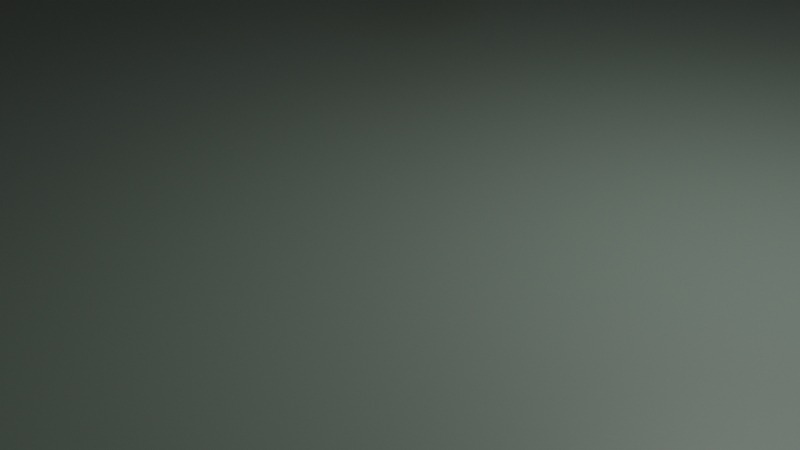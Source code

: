 # Source: pillars.blend  (saved by Blender 2.90.8; exported with 4.5.12 LTS)
import bpy
from mathutils import Matrix  # noqa: F401  (used for matrix-valued properties, if any)

bpy.ops.wm.read_factory_settings(use_empty=True)
scene = bpy.context.scene
scene.name = 'Scene'

# ---- collections
col_collection = bpy.data.collections.new('Collection'); scene.collection.children.link(col_collection)

# ---- materials (node trees are filled in below, after node groups)
mat_wood = bpy.data.materials.new('wood')
mat_wood.alpha_threshold = 0.0
mat_wood.use_transparent_shadow = False
mat_wood.line_color = (0.0, 0.0, 0.0, 1.0)
mat_stone = bpy.data.materials.new('stone')
mat_stone.use_transparent_shadow = False
mat_red = bpy.data.materials.new('red')
mat_red.use_transparent_shadow = False

# ---- material node trees
mat_wood.use_nodes = True; mat_wood.node_tree.nodes.clear()
_N = mat_wood.node_tree.nodes; _L = mat_wood.node_tree.links
n0 = _N.new('ShaderNodeOutputMaterial'); n0.name = 'Material Output'; n0.location = (300, 300)
n1 = _N.new('ShaderNodeBsdfDiffuse'); n1.name = 'Diffuse BSDF'; n1.location = (10, 300)
n1.inputs[0].default_value = (0.08353, 0.01991, 0.002602, 1.0)
n1.inputs[1].default_value = 0.4
_L.new(n1.outputs[0], n0.inputs[0])
n0.is_active_output = True
mat_stone.use_nodes = True; mat_stone.node_tree.nodes.clear()
_N = mat_stone.node_tree.nodes; _L = mat_stone.node_tree.links
n0 = _N.new('ShaderNodeBsdfPrincipled'); n0.name = 'Principled BSDF'; n0.location = (10, 300)
n0.distribution = 'GGX'
n0.subsurface_method = 'BURLEY'
n0.inputs[0].default_value = (0.1343, 0.1734, 0.1435, 1.0)
n0.inputs[3].default_value = 1.45
n0.inputs[27].default_value = (0.0, 0.0, 0.0, 1.0)
n0.inputs[28].default_value = 1.0
n1 = _N.new('ShaderNodeOutputMaterial'); n1.name = 'Material Output'; n1.location = (300, 300)
_L.new(n0.outputs[0], n1.inputs[0])
n1.is_active_output = True
mat_red.use_nodes = True; mat_red.node_tree.nodes.clear()
_N = mat_red.node_tree.nodes; _L = mat_red.node_tree.links
n0 = _N.new('ShaderNodeBsdfPrincipled'); n0.name = 'Principled BSDF'; n0.location = (10, 300)
n0.distribution = 'GGX'
n0.subsurface_method = 'BURLEY'
n0.inputs[0].default_value = (0.3108, 0.0, 0.005412, 1.0)
n0.inputs[3].default_value = 1.45
n0.inputs[27].default_value = (0.0, 0.0, 0.0, 1.0)
n0.inputs[28].default_value = 1.0
n1 = _N.new('ShaderNodeOutputMaterial'); n1.name = 'Material Output'; n1.location = (300, 300)
_L.new(n0.outputs[0], n1.inputs[0])
n1.is_active_output = True

# ---- world
world_world = bpy.data.worlds.new('World'); scene.world = world_world
world_world.use_nodes = True; world_world.node_tree.nodes.clear()
_N = world_world.node_tree.nodes; _L = world_world.node_tree.links
n0 = _N.new('ShaderNodeOutputWorld'); n0.name = 'World Output'; n0.location = (300, 300)
n1 = _N.new('ShaderNodeBackground'); n1.name = 'Background'; n1.location = (10, 300)
n1.inputs[0].default_value = (0.05088, 0.05088, 0.05088, 1.0)
_L.new(n1.outputs[0], n0.inputs[0])
n0.is_active_output = True
world_world.color = (0.05088, 0.05088, 0.05088)
world_world.use_sun_shadow = False
world_world.sun_shadow_jitter_overblur = 0.0

# ---- cameras
cam_camera = bpy.data.cameras.new('Camera')
cam_camera.clip_end = 100.0
cam_camera.ortho_scale = 7.314

# ---- lights
light_light = bpy.data.lights.new('Light', 'POINT')
light_light.transmission_factor = 0.0
light_light.energy = 1000.0
light_light.shadow_soft_size = 0.1
light_light.shadow_maximum_resolution = 0.006
light_light.use_absolute_resolution = True

# ---- meshes
me_cube = bpy.data.meshes.new('Cube')
me_cube.from_pydata([(1.063, 1.053, -0.8543), (1.063, 1.053, -1.0), (1.063, -1.053, -0.8543), (1.063, -1.053, -1.0), (-1.063, 1.053, -0.8543), (-1.063, 1.053, -1.0), (-1.063, -1.053, -0.8543), (-1.063, -1.053, -1.0), (-1.063, 0.9714, -1.0), (1.063, 0.9714, -0.8543), (-1.063, 0.9714, -0.8543), (1.063, 0.9714, -1.0), (0.9951, 1.053, -1.0), (0.9951, -1.053, -0.8543), (0.9959, -1.053, -1.0), (0.9951, 1.053, -0.8543), (0.9359, 0.9226, 1.0), (-1.063, -0.9767, -1.0), (1.063, -0.9767, -0.8543), (-1.063, -0.9767, -0.8543), (1.063, -0.9767, -1.0), (0.9359, -0.9278, 1.0), (-0.9898, 1.053, -1.0), (-0.9898, -1.053, -0.8543), (-0.9913, -1.053, -1.0), (-0.9898, 1.053, -0.8543), (-0.9307, 0.9226, 1.0), (-0.9307, -0.9278, 1.0), (0.8785, -1.053, -1.0), (0.8778, 1.053, -0.8543), (0.8256, 0.9226, 1.0), (0.8256, -0.9278, 1.0), (0.8778, 1.053, -1.0), (0.8778, -1.053, -0.8543), (-1.063, -0.8622, -0.8543), (1.063, -0.8622, -1.0), (-1.063, -0.8622, -1.0), (1.063, -0.8622, -0.8543), (0.9359, -0.8191, 1.0), (-0.9307, -0.8191, 1.0), (0.8256, -0.8191, 1.0), (-1.063, 0.8509, -0.8543), (1.063, 0.8509, -1.0), (-1.063, 0.8509, -1.0), (1.063, 0.8509, -0.8543), (0.9359, 0.8081, 1.0), (-0.9307, 0.8081, 1.0), (0.8256, 0.8081, 1.0), (-0.8661, 1.053, -1.0), (-0.8661, -1.053, -0.8543), (-0.8675, -1.053, -1.0), (-0.8661, 1.053, -0.8543), (-0.8144, 0.9226, 1.0), (-0.8144, -0.9278, 1.0), (-0.8144, -0.8191, 1.0), (-0.8144, 0.8081, 1.0), (-1.063, -0.9767, -2.967), (-1.063, -1.053, -2.967), (-0.9898, 1.053, -2.967), (-1.063, 1.053, -2.967), (0.9959, -1.053, -2.967), (1.063, -1.053, -2.967), (1.063, 0.9714, -2.967), (1.063, 1.053, -2.967), (-1.063, 0.9714, -2.967), (1.063, 0.8509, -2.967), (-0.9322, 0.9226, -2.967), (0.9951, 1.053, -2.967), (0.8785, -1.053, -2.967), (0.9367, 0.9226, -2.967), (0.9367, -0.9278, -2.967), (-1.063, -0.8622, -2.967), (1.063, -0.9767, -2.967), (0.9367, -0.8191, -2.967), (-0.9322, -0.9278, -2.967), (-0.8661, 1.053, -2.967), (-0.8157, 0.9226, -2.967), (-0.9913, -1.053, -2.967), (-0.8157, -0.9278, -2.967), (-0.9322, -0.8191, -2.967), (-0.8675, -1.053, -2.967), (0.8778, 1.053, -2.967), (0.8263, 0.9226, -2.967), (0.8263, -0.9278, -2.967), (0.8263, -0.8191, -2.967), (1.063, -0.8622, -2.967), (-1.063, 0.8509, -2.967), (0.9367, 0.8081, -2.967), (-0.9322, 0.8081, -2.967), (0.8263, 0.8081, -2.967), (-0.8157, -0.8191, -2.967), (-0.8157, 0.8081, -2.967), (1.0, 1.0, 45.87), (1.0, 1.0, 43.87), (1.0, -1.0, 45.87), (1.0, -1.0, 43.87), (-1.0, 1.0, 45.87), (-1.0, 1.0, 43.87), (-1.0, -1.0, 45.87), (-1.0, -1.0, 43.87), (-1.0, 0.9226, 43.87), (1.0, 0.9226, 45.87), (-1.0, 0.9226, 45.87), (1.0, 0.9226, 43.87), (0.9359, 1.0, 43.87), (0.9359, -1.0, 45.87), (0.9367, -1.0, 43.87), (0.9359, 1.0, 45.87), (0.9367, 0.9226, 43.22), (0.9359, 0.9226, 45.87), (-1.0, -0.9278, 43.87), (1.0, -0.9278, 45.87), (-1.0, -0.9278, 45.87), (1.0, -0.9278, 43.87), (0.9367, -0.9278, 43.22), (0.9359, -0.9278, 45.87), (-0.9307, 1.0, 43.87), (-0.9307, -1.0, 45.87), (-0.9322, 0.9226, 43.22), (-0.9322, -1.0, 43.87), (-0.9307, 1.0, 45.87), (-0.9307, 0.9226, 45.87), (-0.9322, -0.9278, 43.22), (-0.9307, -0.9278, 45.87), (0.8263, -1.0, 43.87), (0.8256, 1.0, 45.87), (0.8256, 0.9226, 45.87), (0.8256, -0.9278, 45.87), (0.8256, 1.0, 43.87), (0.8256, -1.0, 45.87), (0.8263, 0.9226, 43.22), (0.8263, -0.9278, 43.22), (-1.0, -0.8191, 45.87), (1.0, -0.8191, 43.87), (-1.0, -0.8191, 43.87), (1.0, -0.8191, 45.87), (0.9367, -0.8191, 43.22), (0.9359, -0.8191, 45.87), (-0.9307, -0.8191, 45.87), (-0.9322, -0.8191, 43.22), (0.8256, -0.8191, 45.87), (0.8263, -0.8191, 43.22), (-1.0, 0.8081, 45.87), (1.0, 0.8081, 43.87), (-1.0, 0.8081, 43.87), (1.0, 0.8081, 45.87), (0.9367, 0.8081, 43.22), (0.9359, 0.8081, 45.87), (-0.9307, 0.8081, 45.87), (-0.9322, 0.8081, 43.22), (0.8256, 0.8081, 45.87), (0.8263, 0.8081, 43.22), (-0.8144, 1.0, 43.87), (-0.8144, -1.0, 45.87), (-0.8157, 0.9226, 43.22), (-0.8157, -0.9278, 43.22), (-0.8157, -1.0, 43.87), (-0.8144, 1.0, 45.87), (-0.8144, 0.9226, 45.87), (-0.8144, -0.9278, 45.87), (-0.8157, -0.8191, 43.22), (-0.8144, -0.8191, 45.87), (-0.8144, 0.8081, 45.87), (-0.8157, 0.8081, 43.22), (0.9367, -0.8191, 0.2443), (0.9367, -0.9278, 0.2443), (-0.8157, 0.9226, 0.2443), (-0.9322, 0.9226, 0.2443), (-0.8157, -0.9278, 0.2443), (-0.9322, -0.9278, 0.2443), (-0.9322, -0.8191, 0.2443), (0.9367, 0.9226, 0.2443), (0.8263, 0.9226, 0.2443), (0.8263, -0.9278, 0.2443), (0.8263, -0.8191, 0.2443), (-0.8157, -0.8191, 0.2443), (0.9367, 0.8081, 0.2443), (-0.9322, 0.8081, 0.2443), (0.8263, 0.8081, 0.2443), (-0.8157, 0.8081, 0.2443)], [], [(27, 19, 6, 23), (24, 23, 6, 7), (8, 10, 4, 5), (20, 18, 2, 3), (12, 15, 0, 1), (1, 0, 9, 11), (43, 41, 10, 8), (25, 4, 10, 26), (0, 15, 16, 9), (32, 29, 15, 12), (3, 2, 13, 14), (18, 21, 13, 2), (37, 38, 21, 18), (7, 6, 19, 17), (35, 37, 18, 20), (1, 11, 62, 63), (39, 34, 19, 27), (54, 39, 27, 53), (35, 20, 72, 85), (24, 7, 57, 77), (5, 4, 25, 22), (17, 36, 71, 56), (51, 25, 26, 52), (50, 49, 23, 24), (53, 27, 23, 49), (21, 31, 33, 13), (14, 13, 33, 28), (15, 29, 30, 16), (38, 40, 31, 21), (43, 8, 64, 86), (50, 24, 77, 80), (48, 51, 29, 32), (5, 22, 58, 59), (28, 50, 80, 68), (45, 47, 40, 38), (42, 35, 85, 65), (55, 46, 39, 54), (46, 41, 34, 39), (3, 14, 60, 61), (42, 44, 37, 35), (11, 42, 65, 62), (44, 45, 38, 37), (17, 19, 34, 36), (9, 16, 45, 44), (7, 17, 56, 57), (11, 9, 44, 42), (14, 28, 68, 60), (26, 10, 41, 46), (52, 26, 46, 55), (22, 48, 75, 58), (16, 30, 47, 45), (20, 3, 61, 72), (36, 34, 41, 43), (12, 1, 63, 67), (30, 52, 55, 47), (47, 55, 54, 40), (48, 32, 81, 75), (32, 12, 67, 81), (22, 25, 51, 48), (8, 5, 59, 64), (36, 43, 86, 71), (31, 53, 49, 33), (28, 33, 49, 50), (29, 51, 52, 30), (40, 54, 53, 31), (70, 72, 61, 60), (67, 63, 62, 69), (81, 67, 69, 82), (83, 70, 60, 68), (84, 73, 70, 83), (73, 85, 72, 70), (71, 79, 74, 56), (56, 74, 77, 57), (59, 58, 66, 64), (90, 84, 83, 78), (78, 83, 68, 80), (75, 81, 82, 76), (91, 89, 84, 90), (86, 88, 79, 71), (87, 65, 85, 73), (89, 87, 73, 84), (82, 69, 87, 89), (69, 62, 65, 87), (64, 66, 88, 86), (76, 82, 89, 91), (66, 76, 91, 88), (88, 91, 90, 79), (58, 75, 76, 66), (74, 78, 80, 77), (79, 90, 78, 74), (123, 112, 98, 117), (119, 117, 98, 99), (100, 102, 96, 97), (114, 113, 95, 106), (113, 111, 94, 95), (104, 107, 92, 93), (93, 92, 101, 103), (104, 93, 103, 108), (144, 142, 102, 100), (120, 96, 102, 121), (92, 107, 109, 101), (128, 104, 108, 130), (128, 125, 107, 104), (131, 114, 106, 124), (95, 94, 105, 106), (111, 115, 105, 94), (135, 137, 115, 111), (130, 108, 171, 172), (99, 98, 112, 110), (133, 135, 111, 113), (136, 133, 113, 114), (138, 132, 112, 123), (161, 138, 123, 159), (134, 139, 122, 110), (110, 122, 119, 99), (97, 96, 120, 116), (97, 116, 118, 100), (157, 120, 121, 158), (156, 153, 117, 119), (159, 123, 117, 153), (115, 127, 129, 105), (106, 105, 129, 124), (107, 125, 126, 109), (137, 140, 127, 115), (160, 141, 131, 155), (155, 131, 124, 156), (152, 157, 125, 128), (152, 128, 130, 154), (163, 151, 141, 160), (147, 150, 140, 137), (144, 149, 139, 134), (162, 148, 138, 161), (148, 142, 132, 138), (146, 143, 133, 136), (143, 145, 135, 133), (151, 146, 136, 141), (145, 147, 137, 135), (110, 112, 132, 134), (101, 109, 147, 145), (136, 114, 165, 164), (103, 101, 145, 143), (108, 103, 143, 146), (121, 102, 142, 148), (158, 121, 148, 162), (100, 118, 149, 144), (109, 126, 150, 147), (154, 130, 151, 163), (134, 132, 142, 144), (155, 122, 169, 168), (126, 158, 162, 150), (150, 162, 161, 140), (149, 163, 160, 139), (116, 152, 154, 118), (116, 120, 157, 152), (122, 155, 156, 119), (131, 141, 174, 173), (127, 159, 153, 129), (124, 129, 153, 156), (125, 157, 158, 126), (140, 161, 159, 127), (174, 164, 165, 173), (172, 171, 176, 178), (167, 166, 179, 177), (170, 175, 168, 169), (149, 118, 167, 177), (114, 131, 173, 165), (122, 139, 170, 169), (151, 130, 172, 178), (118, 154, 166, 167), (160, 155, 168, 175), (154, 163, 179, 166), (163, 149, 177, 179), (146, 151, 178, 176), (108, 146, 176, 171), (141, 136, 164, 174), (139, 160, 175, 170)])
me_cube.polygons.foreach_set('material_index', [1, 0, 1, 1, 1, 1, 1, 1, 1, 1, 1, 1, 1, 1, 1, 1, 1, 0, 1, 1, 1, 1, 1, 1, 1, 1, 1, 1, 0, 1, 1, 1, 1, 1, 1, 1, 1, 1, 1, 1, 1, 1, 1, 1, 1, 1, 1, 1, 0, 1, 0, 1, 1, 1, 1, 1, 1, 1, 1, 1, 1, 1, 1, 1, 1, 1, 1, 0, 1, 0, 0, 1, 1, 1, 0, 1, 1, 0, 1, 1, 0, 0, 1, 0, 0, 0, 0, 1, 1, 0, 0, 0, 0, 0, 0, 0, 0, 0, 0, 0, 0, 0, 0, 0, 0, 0, 0, 2, 0, 0, 0, 0, 0, 0, 0, 0, 0, 0, 0, 0, 0, 0, 0, 0, 0, 0, 0, 0, 0, 0, 0, 0, 0, 0, 0, 0, 0, 0, 0, 2, 0, 0, 0, 0, 0, 0, 0, 0, 2, 0, 0, 0, 0, 0, 0, 2, 0, 0, 0, 0, 0, 0, 0, 0, 2, 2, 2, 2, 2, 2, 2, 2, 2, 2, 2, 2])
_uv = me_cube.uv_layers.new(name='UVMap')
_uv.uv.foreach_set('vector', [0.8665, 0.741, 0.875, 0.741, 0.875, 0.75, 0.8665, 0.75, 0.375, 0.9915, 0.625, 0.9915, 0.625, 1.0, 0.375, 1.0, 0.375, 0.2403, 0.625, 0.2403, 0.625, 0.25, 0.375, 0.25, 0.375, 0.741, 0.625, 0.741, 0.625, 0.75, 0.375, 0.75, 0.375, 0.4869, 0.625, 0.4869, 0.625, 0.5, 0.375, 0.5, 0.375, 0.5, 0.625, 0.5, 0.625, 0.5097, 0.375, 0.5097, 0.375, 0.226, 0.625, 0.226, 0.625, 0.2403, 0.375, 0.2403, 0.8665, 0.5, 0.875, 0.5, 0.875, 0.5097, 0.8665, 0.5097, 0.625, 0.5, 0.6381, 0.5, 0.6381, 0.5097, 0.625, 0.5097, 0.375, 0.4734, 0.625, 0.4734, 0.625, 0.4869, 0.375, 0.4869, 0.375, 0.75, 0.625, 0.75, 0.625, 0.7631, 0.375, 0.7631, 0.625, 0.741, 0.6381, 0.741, 0.6381, 0.75, 0.625, 0.75, 0.625, 0.7274, 0.6381, 0.7274, 0.6381, 0.741, 0.625, 0.741, 0.375, 0.0, 0.625, 0.0, 0.625, 0.009029, 0.375, 0.009029, 0.375, 0.7274, 0.625, 0.7274, 0.625, 0.741, 0.375, 0.741, 0.375, 0.5, 0.375, 0.5097, 0.375, 0.5097, 0.375, 0.5, 0.8665, 0.7274, 0.875, 0.7274, 0.875, 0.741, 0.8665, 0.741, 0.8523, 0.7274, 0.8665, 0.7274, 0.8665, 0.741, 0.8523, 0.741, 0.375, 0.7274, 0.375, 0.741, 0.375, 0.741, 0.375, 0.7274, 0.375, 0.9915, 0.375, 1.0, 0.375, 1.0, 0.375, 0.9915, 0.375, 0.25, 0.625, 0.25, 0.625, 0.2585, 0.375, 0.2585, 0.375, 0.009029, 0.375, 0.02262, 0.375, 0.02262, 0.375, 0.009029, 0.8523, 0.5, 0.8665, 0.5, 0.8665, 0.5097, 0.8523, 0.5097, 0.375, 0.9773, 0.625, 0.9773, 0.625, 0.9915, 0.375, 0.9915, 0.8523, 0.741, 0.8665, 0.741, 0.8665, 0.75, 0.8523, 0.75, 0.6381, 0.741, 0.6516, 0.741, 0.6516, 0.75, 0.6381, 0.75, 0.375, 0.7631, 0.625, 0.7631, 0.625, 0.7766, 0.375, 0.7766, 0.6381, 0.5, 0.6516, 0.5, 0.6516, 0.5097, 0.6381, 0.5097, 0.6381, 0.7274, 0.6516, 0.7274, 0.6516, 0.741, 0.6381, 0.741, 0.375, 0.226, 0.375, 0.2403, 0.375, 0.2403, 0.375, 0.226, 0.375, 0.9773, 0.375, 0.9915, 0.375, 0.9915, 0.375, 0.9773, 0.375, 0.2727, 0.625, 0.2727, 0.625, 0.4734, 0.375, 0.4734, 0.375, 0.25, 0.375, 0.2585, 0.375, 0.2585, 0.375, 0.25, 0.375, 0.7766, 0.375, 0.9773, 0.375, 0.9773, 0.375, 0.7766, 0.6381, 0.524, 0.6516, 0.524, 0.6516, 0.7274, 0.6381, 0.7274, 0.375, 0.524, 0.375, 0.7274, 0.375, 0.7274, 0.375, 0.524, 0.8523, 0.524, 0.8665, 0.524, 0.8665, 0.7274, 0.8523, 0.7274, 0.8665, 0.524, 0.875, 0.524, 0.875, 0.7274, 0.8665, 0.7274, 0.375, 0.75, 0.375, 0.7631, 0.375, 0.7631, 0.375, 0.75, 0.375, 0.524, 0.625, 0.524, 0.625, 0.7274, 0.375, 0.7274, 0.375, 0.5097, 0.375, 0.524, 0.375, 0.524, 0.375, 0.5097, 0.625, 0.524, 0.6381, 0.524, 0.6381, 0.7274, 0.625, 0.7274, 0.375, 0.009029, 0.625, 0.009029, 0.625, 0.02262, 0.375, 0.02262, 0.625, 0.5097, 0.6381, 0.5097, 0.6381, 0.524, 0.625, 0.524, 0.375, 0.0, 0.375, 0.009029, 0.375, 0.009029, 0.375, 0.0, 0.375, 0.5097, 0.625, 0.5097, 0.625, 0.524, 0.375, 0.524, 0.375, 0.7631, 0.375, 0.7766, 0.375, 0.7766, 0.375, 0.7631, 0.8665, 0.5097, 0.875, 0.5097, 0.875, 0.524, 0.8665, 0.524, 0.8523, 0.5097, 0.8665, 0.5097, 0.8665, 0.524, 0.8523, 0.524, 0.375, 0.2585, 0.375, 0.2727, 0.375, 0.2727, 0.375, 0.2585, 0.6381, 0.5097, 0.6516, 0.5097, 0.6516, 0.524, 0.6381, 0.524, 0.375, 0.741, 0.375, 0.75, 0.375, 0.75, 0.375, 0.741, 0.375, 0.02262, 0.625, 0.02262, 0.625, 0.226, 0.375, 0.226, 0.375, 0.4869, 0.375, 0.5, 0.375, 0.5, 0.375, 0.4869, 0.6516, 0.5097, 0.8523, 0.5097, 0.8523, 0.524, 0.6516, 0.524, 0.6516, 0.524, 0.8523, 0.524, 0.8523, 0.7274, 0.6516, 0.7274, 0.375, 0.2727, 0.375, 0.4734, 0.375, 0.4734, 0.375, 0.2727, 0.375, 0.4734, 0.375, 0.4869, 0.375, 0.4869, 0.375, 0.4734, 0.375, 0.2585, 0.625, 0.2585, 0.625, 0.2727, 0.375, 0.2727, 0.375, 0.2403, 0.375, 0.25, 0.375, 0.25, 0.375, 0.2403, 0.375, 0.02262, 0.375, 0.226, 0.375, 0.226, 0.375, 0.02262, 0.6516, 0.741, 0.8523, 0.741, 0.8523, 0.75, 0.6516, 0.75, 0.375, 0.7766, 0.625, 0.7766, 0.625, 0.9773, 0.375, 0.9773, 0.6516, 0.5, 0.8523, 0.5, 0.8523, 0.5097, 0.6516, 0.5097, 0.6516, 0.7274, 0.8523, 0.7274, 0.8523, 0.741, 0.6516, 0.741, 0.3619, 0.741, 0.375, 0.741, 0.375, 0.75, 0.3619, 0.75, 0.3619, 0.5, 0.375, 0.5, 0.375, 0.5097, 0.3619, 0.5097, 0.3484, 0.5, 0.3619, 0.5, 0.3619, 0.5097, 0.3484, 0.5097, 0.3484, 0.741, 0.3619, 0.741, 0.3619, 0.75, 0.3484, 0.75, 0.3484, 0.7274, 0.3619, 0.7274, 0.3619, 0.741, 0.3484, 0.741, 0.3619, 0.7274, 0.375, 0.7274, 0.375, 0.741, 0.3619, 0.741, 0.125, 0.7274, 0.1335, 0.7274, 0.1335, 0.741, 0.125, 0.741, 0.125, 0.741, 0.1335, 0.741, 0.1335, 0.75, 0.125, 0.75, 0.125, 0.5, 0.1335, 0.5, 0.1335, 0.5097, 0.125, 0.5097, 0.1477, 0.7274, 0.3484, 0.7274, 0.3484, 0.741, 0.1477, 0.741, 0.1477, 0.741, 0.3484, 0.741, 0.3484, 0.75, 0.1477, 0.75, 0.1477, 0.5, 0.3484, 0.5, 0.3484, 0.5097, 0.1477, 0.5097, 0.1477, 0.524, 0.3484, 0.524, 0.3484, 0.7274, 0.1477, 0.7274, 0.125, 0.524, 0.1335, 0.524, 0.1335, 0.7274, 0.125, 0.7274, 0.3619, 0.524, 0.375, 0.524, 0.375, 0.7274, 0.3619, 0.7274, 0.3484, 0.524, 0.3619, 0.524, 0.3619, 0.7274, 0.3484, 0.7274, 0.3484, 0.5097, 0.3619, 0.5097, 0.3619, 0.524, 0.3484, 0.524, 0.3619, 0.5097, 0.375, 0.5097, 0.375, 0.524, 0.3619, 0.524, 0.125, 0.5097, 0.1335, 0.5097, 0.1335, 0.524, 0.125, 0.524, 0.1477, 0.5097, 0.3484, 0.5097, 0.3484, 0.524, 0.1477, 0.524, 0.1335, 0.5097, 0.1477, 0.5097, 0.1477, 0.524, 0.1335, 0.524, 0.1335, 0.524, 0.1477, 0.524, 0.1477, 0.7274, 0.1335, 0.7274, 0.1335, 0.5, 0.1477, 0.5, 0.1477, 0.5097, 0.1335, 0.5097, 0.1335, 0.741, 0.1477, 0.741, 0.1477, 0.75, 0.1335, 0.75, 0.1335, 0.7274, 0.1477, 0.7274, 0.1477, 0.741, 0.1335, 0.741, 0.8665, 0.741, 0.875, 0.741, 0.875, 0.75, 0.8665, 0.75, 0.375, 0.9915, 0.625, 0.9915, 0.625, 1.0, 0.375, 1.0, 0.375, 0.2403, 0.625, 0.2403, 0.625, 0.25, 0.375, 0.25, 0.3619, 0.741, 0.375, 0.741, 0.375, 0.75, 0.3619, 0.75, 0.375, 0.741, 0.625, 0.741, 0.625, 0.75, 0.375, 0.75, 0.375, 0.4869, 0.625, 0.4869, 0.625, 0.5, 0.375, 0.5, 0.375, 0.5, 0.625, 0.5, 0.625, 0.5097, 0.375, 0.5097, 0.3619, 0.5, 0.375, 0.5, 0.375, 0.5097, 0.3619, 0.5097, 0.375, 0.226, 0.625, 0.226, 0.625, 0.2403, 0.375, 0.2403, 0.8665, 0.5, 0.875, 0.5, 0.875, 0.5097, 0.8665, 0.5097, 0.625, 0.5, 0.6381, 0.5, 0.6381, 0.5097, 0.625, 0.5097, 0.3484, 0.5, 0.3619, 0.5, 0.3619, 0.5097, 0.3484, 0.5097, 0.375, 0.4734, 0.625, 0.4734, 0.625, 0.4869, 0.375, 0.4869, 0.3484, 0.741, 0.3619, 0.741, 0.3619, 0.75, 0.3484, 0.75, 0.375, 0.75, 0.625, 0.75, 0.625, 0.7631, 0.375, 0.7631, 0.625, 0.741, 0.6381, 0.741, 0.6381, 0.75, 0.625, 0.75, 0.625, 0.7274, 0.6381, 0.7274, 0.6381, 0.741, 0.625, 0.741, 0.3484, 0.5097, 0.3619, 0.5097, 0.3619, 0.5097, 0.3484, 0.5097, 0.375, 0.0, 0.625, 0.0, 0.625, 0.009029, 0.375, 0.009029, 0.375, 0.7274, 0.625, 0.7274, 0.625, 0.741, 0.375, 0.741, 0.3619, 0.7274, 0.375, 0.7274, 0.375, 0.741, 0.3619, 0.741, 0.8665, 0.7274, 0.875, 0.7274, 0.875, 0.741, 0.8665, 0.741, 0.8523, 0.7274, 0.8665, 0.7274, 0.8665, 0.741, 0.8523, 0.741, 0.125, 0.7274, 0.1335, 0.7274, 0.1335, 0.741, 0.125, 0.741, 0.125, 0.741, 0.1335, 0.741, 0.1335, 0.75, 0.125, 0.75, 0.375, 0.25, 0.625, 0.25, 0.625, 0.2585, 0.375, 0.2585, 0.125, 0.5, 0.1335, 0.5, 0.1335, 0.5097, 0.125, 0.5097, 0.8523, 0.5, 0.8665, 0.5, 0.8665, 0.5097, 0.8523, 0.5097, 0.375, 0.9773, 0.625, 0.9773, 0.625, 0.9915, 0.375, 0.9915, 0.8523, 0.741, 0.8665, 0.741, 0.8665, 0.75, 0.8523, 0.75, 0.6381, 0.741, 0.6516, 0.741, 0.6516, 0.75, 0.6381, 0.75, 0.375, 0.7631, 0.625, 0.7631, 0.625, 0.7766, 0.375, 0.7766, 0.6381, 0.5, 0.6516, 0.5, 0.6516, 0.5097, 0.6381, 0.5097, 0.6381, 0.7274, 0.6516, 0.7274, 0.6516, 0.741, 0.6381, 0.741, 0.1477, 0.7274, 0.3484, 0.7274, 0.3484, 0.741, 0.1477, 0.741, 0.1477, 0.741, 0.3484, 0.741, 0.3484, 0.75, 0.1477, 0.75, 0.375, 0.2727, 0.625, 0.2727, 0.625, 0.4734, 0.375, 0.4734, 0.1477, 0.5, 0.3484, 0.5, 0.3484, 0.5097, 0.1477, 0.5097, 0.1477, 0.524, 0.3484, 0.524, 0.3484, 0.7274, 0.1477, 0.7274, 0.6381, 0.524, 0.6516, 0.524, 0.6516, 0.7274, 0.6381, 0.7274, 0.125, 0.524, 0.1335, 0.524, 0.1335, 0.7274, 0.125, 0.7274, 0.8523, 0.524, 0.8665, 0.524, 0.8665, 0.7274, 0.8523, 0.7274, 0.8665, 0.524, 0.875, 0.524, 0.875, 0.7274, 0.8665, 0.7274, 0.3619, 0.524, 0.375, 0.524, 0.375, 0.7274, 0.3619, 0.7274, 0.375, 0.524, 0.625, 0.524, 0.625, 0.7274, 0.375, 0.7274, 0.3484, 0.524, 0.3619, 0.524, 0.3619, 0.7274, 0.3484, 0.7274, 0.625, 0.524, 0.6381, 0.524, 0.6381, 0.7274, 0.625, 0.7274, 0.375, 0.009029, 0.625, 0.009029, 0.625, 0.02262, 0.375, 0.02262, 0.625, 0.5097, 0.6381, 0.5097, 0.6381, 0.524, 0.625, 0.524, 0.3619, 0.7274, 0.3619, 0.741, 0.3619, 0.741, 0.3619, 0.7274, 0.375, 0.5097, 0.625, 0.5097, 0.625, 0.524, 0.375, 0.524, 0.3619, 0.5097, 0.375, 0.5097, 0.375, 0.524, 0.3619, 0.524, 0.8665, 0.5097, 0.875, 0.5097, 0.875, 0.524, 0.8665, 0.524, 0.8523, 0.5097, 0.8665, 0.5097, 0.8665, 0.524, 0.8523, 0.524, 0.125, 0.5097, 0.1335, 0.5097, 0.1335, 0.524, 0.125, 0.524, 0.6381, 0.5097, 0.6516, 0.5097, 0.6516, 0.524, 0.6381, 0.524, 0.1477, 0.5097, 0.3484, 0.5097, 0.3484, 0.524, 0.1477, 0.524, 0.375, 0.02262, 0.625, 0.02262, 0.625, 0.226, 0.375, 0.226, 0.1477, 0.741, 0.1335, 0.741, 0.1335, 0.741, 0.1477, 0.741, 0.6516, 0.5097, 0.8523, 0.5097, 0.8523, 0.524, 0.6516, 0.524, 0.6516, 0.524, 0.8523, 0.524, 0.8523, 0.7274, 0.6516, 0.7274, 0.1335, 0.524, 0.1477, 0.524, 0.1477, 0.7274, 0.1335, 0.7274, 0.1335, 0.5, 0.1477, 0.5, 0.1477, 0.5097, 0.1335, 0.5097, 0.375, 0.2585, 0.625, 0.2585, 0.625, 0.2727, 0.375, 0.2727, 0.1335, 0.741, 0.1477, 0.741, 0.1477, 0.75, 0.1335, 0.75, 0.3484, 0.741, 0.3484, 0.7274, 0.3484, 0.7274, 0.3484, 0.741, 0.6516, 0.741, 0.8523, 0.741, 0.8523, 0.75, 0.6516, 0.75, 0.375, 0.7766, 0.625, 0.7766, 0.625, 0.9773, 0.375, 0.9773, 0.6516, 0.5, 0.8523, 0.5, 0.8523, 0.5097, 0.6516, 0.5097, 0.6516, 0.7274, 0.8523, 0.7274, 0.8523, 0.741, 0.6516, 0.741, 0.3484, 0.7274, 0.3619, 0.7274, 0.3619, 0.741, 0.3484, 0.741, 0.3484, 0.5097, 0.3619, 0.5097, 0.3619, 0.524, 0.3484, 0.524, 0.1335, 0.5097, 0.1477, 0.5097, 0.1477, 0.524, 0.1335, 0.524, 0.1335, 0.7274, 0.1477, 0.7274, 0.1477, 0.741, 0.1335, 0.741, 0.1335, 0.524, 0.1335, 0.5097, 0.1335, 0.5097, 0.1335, 0.524, 0.3619, 0.741, 0.3484, 0.741, 0.3484, 0.741, 0.3619, 0.741, 0.1335, 0.741, 0.1335, 0.7274, 0.1335, 0.7274, 0.1335, 0.741, 0.3484, 0.524, 0.3484, 0.5097, 0.3484, 0.5097, 0.3484, 0.524, 0.1335, 0.5097, 0.1477, 0.5097, 0.1477, 0.5097, 0.1335, 0.5097, 0.1477, 0.7274, 0.1477, 0.741, 0.1477, 0.741, 0.1477, 0.7274, 0.1477, 0.5097, 0.1477, 0.524, 0.1477, 0.524, 0.1477, 0.5097, 0.1477, 0.524, 0.1335, 0.524, 0.1335, 0.524, 0.1477, 0.524, 0.3619, 0.524, 0.3484, 0.524, 0.3484, 0.524, 0.3619, 0.524, 0.3619, 0.5097, 0.3619, 0.524, 0.3619, 0.524, 0.3619, 0.5097, 0.3484, 0.7274, 0.3619, 0.7274, 0.3619, 0.7274, 0.3484, 0.7274, 0.1335, 0.7274, 0.1477, 0.7274, 0.1477, 0.7274, 0.1335, 0.7274])
me_cube.materials.append(mat_wood)
me_cube.materials.append(mat_stone)
me_cube.materials.append(mat_red)
me_cube.use_remesh_preserve_volume = False
me_cube.use_remesh_preserve_attributes = False
me_cube.use_mirror_vertex_groups = False
me_cube.update()

# ---- objects
ob_cube = bpy.data.objects.new('Cube', me_cube)
ob_light = bpy.data.objects.new('Light', light_light)
ob_camera = bpy.data.objects.new('Camera', cam_camera)

# ---- transforms, parenting, visibility, modifiers, constraints
ob_cube.location = (0.0, 0.0, 0.0)
ob_cube.scale = (15.0, 15.0, 0.5)
ob_cube.lock_rotations_4d = False
ob_cube.empty_display_type = 'ARROWS'
ob_cube.lineart.crease_threshold = 0.0
ob_light.location = (4.076, 1.005, 5.904)
ob_light.rotation_euler = (0.6503, 0.05522, 1.866)
ob_light.lock_rotations_4d = False
ob_light.empty_display_type = 'ARROWS'
ob_light.color = (0.0, 0.0, 0.0, 0.0)
ob_light.lineart.crease_threshold = 0.0
ob_camera.location = (7.359, -6.926, 4.958)
ob_camera.rotation_euler = (1.109, 0.0, 0.8149)
ob_camera.lock_rotations_4d = False
ob_camera.empty_display_type = 'ARROWS'
ob_camera.color = (0.0, 0.0, 0.0, 0.0)
ob_camera.display_type = 'WIRE'
ob_camera.lineart.crease_threshold = 0.0

# ---- collection membership
col_collection.objects.link(ob_cube)
col_collection.objects.link(ob_light)
col_collection.objects.link(ob_camera)

# ---- scene / render settings (as saved in the file)
scene.camera = ob_camera
scene.frame_start = 1; scene.frame_end = 250; scene.frame_set(1)
scene.render.engine = 'BLENDER_EEVEE_NEXT'
scene.cycles.use_denoising = False
scene.cycles.samples = 128
scene.cycles.sampling_pattern = 'TABULATED_SOBOL'
scene.cycles.use_adaptive_sampling = False
scene.cycles.use_light_tree = False
scene.view_settings.view_transform = 'Filmic'
bpy.context.view_layer.update()
